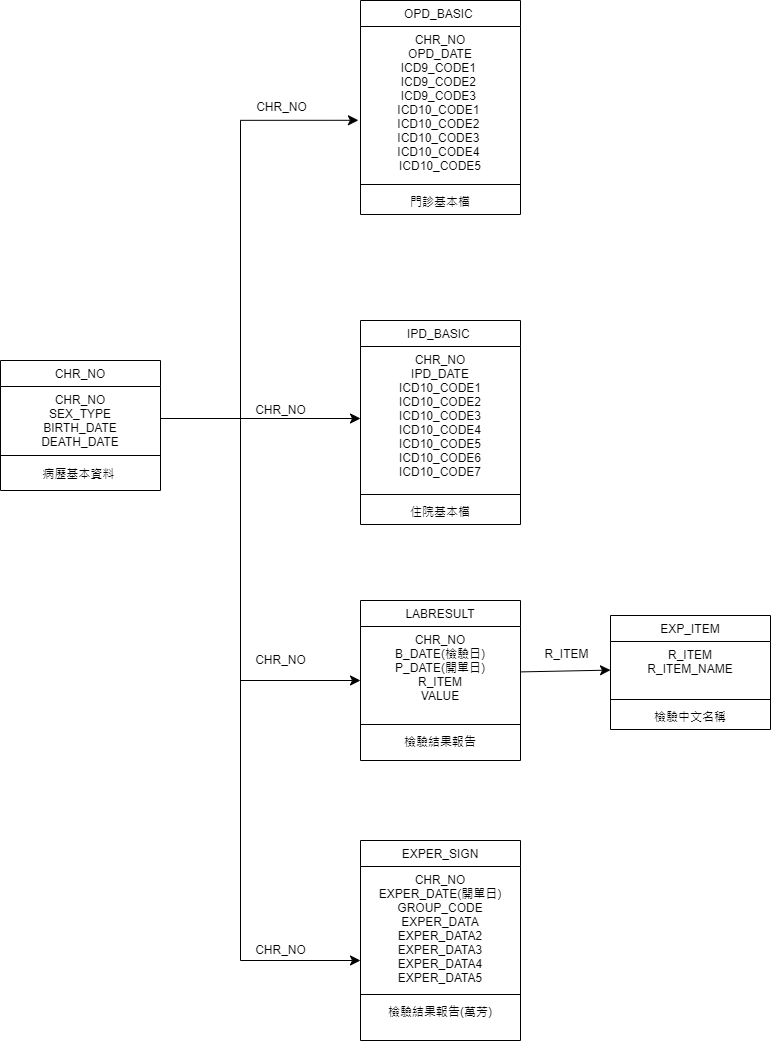

The diagram above was exported from draw.io. Its source (the exported page's mxGraphModel, read from the mxfile embedded in the PNG):
<mxGraphModel dx="593" dy="656" grid="1" gridSize="10" guides="1" tooltips="1" connect="1" arrows="1" fold="1" page="1" pageScale="1" pageWidth="827" pageHeight="1169" math="0" shadow="0">
  <root>
    <mxCell id="WIyWlLk6GJQsqaUBKTNV-0" />
    <mxCell id="WIyWlLk6GJQsqaUBKTNV-1" parent="WIyWlLk6GJQsqaUBKTNV-0" />
    <mxCell id="zkfFHV4jXpPFQw0GAbJ--0" value="CHR_NO" style="swimlane;fontStyle=0;align=center;verticalAlign=top;childLayout=stackLayout;horizontal=1;startSize=26;horizontalStack=0;resizeParent=1;resizeLast=0;collapsible=1;marginBottom=0;rounded=0;shadow=0;strokeWidth=1;" parent="WIyWlLk6GJQsqaUBKTNV-1" vertex="1">
      <mxGeometry x="40" y="640" width="160" height="130" as="geometry">
        <mxRectangle x="230" y="140" width="160" height="26" as="alternateBounds" />
      </mxGeometry>
    </mxCell>
    <mxCell id="zkfFHV4jXpPFQw0GAbJ--1" value="CHR_NO&#10;SEX_TYPE&#10;BIRTH_DATE&#10;DEATH_DATE" style="text;align=center;verticalAlign=top;spacingLeft=4;spacingRight=4;overflow=hidden;rotatable=0;points=[[0,0.5],[1,0.5]];portConstraint=eastwest;" parent="zkfFHV4jXpPFQw0GAbJ--0" vertex="1">
      <mxGeometry y="26" width="160" height="64" as="geometry" />
    </mxCell>
    <mxCell id="zkfFHV4jXpPFQw0GAbJ--4" value="" style="line;html=1;strokeWidth=1;align=left;verticalAlign=middle;spacingTop=-1;spacingLeft=3;spacingRight=3;rotatable=0;labelPosition=right;points=[];portConstraint=eastwest;" parent="zkfFHV4jXpPFQw0GAbJ--0" vertex="1">
      <mxGeometry y="90" width="160" height="10" as="geometry" />
    </mxCell>
    <mxCell id="zkfFHV4jXpPFQw0GAbJ--5" value="病歷基本資料 " style="text;align=center;verticalAlign=top;spacingLeft=4;spacingRight=4;overflow=hidden;rotatable=0;points=[[0,0.5],[1,0.5]];portConstraint=eastwest;" parent="zkfFHV4jXpPFQw0GAbJ--0" vertex="1">
      <mxGeometry y="100" width="160" height="30" as="geometry" />
    </mxCell>
    <mxCell id="zkfFHV4jXpPFQw0GAbJ--17" value="OPD_BASIC " style="swimlane;fontStyle=0;align=center;verticalAlign=top;childLayout=stackLayout;horizontal=1;startSize=26;horizontalStack=0;resizeParent=1;resizeLast=0;collapsible=1;marginBottom=0;rounded=0;shadow=0;strokeWidth=1;" parent="WIyWlLk6GJQsqaUBKTNV-1" vertex="1">
      <mxGeometry x="400" y="280" width="160" height="214" as="geometry">
        <mxRectangle x="550" y="140" width="160" height="26" as="alternateBounds" />
      </mxGeometry>
    </mxCell>
    <mxCell id="zkfFHV4jXpPFQw0GAbJ--18" value="CHR_NO&#10;OPD_DATE&#10;ICD9_CODE1 &#10;ICD9_CODE2 &#10;ICD9_CODE3 &#10;ICD10_CODE1 &#10;ICD10_CODE2 &#10;ICD10_CODE3 &#10;ICD10_CODE4 &#10;ICD10_CODE5" style="text;align=center;verticalAlign=top;spacingLeft=4;spacingRight=4;overflow=hidden;rotatable=0;points=[[0,0.5],[1,0.5]];portConstraint=eastwest;" parent="zkfFHV4jXpPFQw0GAbJ--17" vertex="1">
      <mxGeometry y="26" width="160" height="154" as="geometry" />
    </mxCell>
    <mxCell id="zkfFHV4jXpPFQw0GAbJ--23" value="" style="line;html=1;strokeWidth=1;align=left;verticalAlign=middle;spacingTop=-1;spacingLeft=3;spacingRight=3;rotatable=0;labelPosition=right;points=[];portConstraint=eastwest;" parent="zkfFHV4jXpPFQw0GAbJ--17" vertex="1">
      <mxGeometry y="180" width="160" height="8" as="geometry" />
    </mxCell>
    <mxCell id="zkfFHV4jXpPFQw0GAbJ--24" value="門診基本檔" style="text;align=center;verticalAlign=top;spacingLeft=4;spacingRight=4;overflow=hidden;rotatable=0;points=[[0,0.5],[1,0.5]];portConstraint=eastwest;" parent="zkfFHV4jXpPFQw0GAbJ--17" vertex="1">
      <mxGeometry y="188" width="160" height="26" as="geometry" />
    </mxCell>
    <mxCell id="sR5Bd-4oWcv-9sb5qnhs-1" value="IPD_BASIC " style="swimlane;fontStyle=0;align=center;verticalAlign=top;childLayout=stackLayout;horizontal=1;startSize=26;horizontalStack=0;resizeParent=1;resizeLast=0;collapsible=1;marginBottom=0;rounded=0;shadow=0;strokeWidth=1;" parent="WIyWlLk6GJQsqaUBKTNV-1" vertex="1">
      <mxGeometry x="400" y="600" width="160" height="204" as="geometry">
        <mxRectangle x="550" y="140" width="160" height="26" as="alternateBounds" />
      </mxGeometry>
    </mxCell>
    <mxCell id="sR5Bd-4oWcv-9sb5qnhs-2" value="CHR_NO&#10;IPD_DATE&#10;ICD10_CODE1&#10;ICD10_CODE2&#10;ICD10_CODE3&#10;ICD10_CODE4&#10;ICD10_CODE5&#10;ICD10_CODE6&#10;ICD10_CODE7" style="text;align=center;verticalAlign=top;spacingLeft=4;spacingRight=4;overflow=hidden;rotatable=0;points=[[0,0.5],[1,0.5]];portConstraint=eastwest;" parent="sR5Bd-4oWcv-9sb5qnhs-1" vertex="1">
      <mxGeometry y="26" width="160" height="144" as="geometry" />
    </mxCell>
    <mxCell id="sR5Bd-4oWcv-9sb5qnhs-7" value="" style="line;html=1;strokeWidth=1;align=left;verticalAlign=middle;spacingTop=-1;spacingLeft=3;spacingRight=3;rotatable=0;labelPosition=right;points=[];portConstraint=eastwest;" parent="sR5Bd-4oWcv-9sb5qnhs-1" vertex="1">
      <mxGeometry y="170" width="160" height="8" as="geometry" />
    </mxCell>
    <mxCell id="sR5Bd-4oWcv-9sb5qnhs-8" value="住院基本檔" style="text;align=center;verticalAlign=top;spacingLeft=4;spacingRight=4;overflow=hidden;rotatable=0;points=[[0,0.5],[1,0.5]];portConstraint=eastwest;" parent="sR5Bd-4oWcv-9sb5qnhs-1" vertex="1">
      <mxGeometry y="178" width="160" height="26" as="geometry" />
    </mxCell>
    <mxCell id="sR5Bd-4oWcv-9sb5qnhs-10" value="LABRESULT" style="swimlane;fontStyle=0;align=center;verticalAlign=top;childLayout=stackLayout;horizontal=1;startSize=26;horizontalStack=0;resizeParent=1;resizeLast=0;collapsible=1;marginBottom=0;rounded=0;shadow=0;strokeWidth=1;" parent="WIyWlLk6GJQsqaUBKTNV-1" vertex="1">
      <mxGeometry x="400" y="880" width="160" height="160" as="geometry">
        <mxRectangle x="550" y="140" width="160" height="26" as="alternateBounds" />
      </mxGeometry>
    </mxCell>
    <mxCell id="sR5Bd-4oWcv-9sb5qnhs-11" value="CHR_NO&#10;B_DATE(檢驗日)&#10;P_DATE(開單日)&#10;R_ITEM&#10;VALUE" style="text;align=center;verticalAlign=top;spacingLeft=4;spacingRight=4;overflow=hidden;rotatable=0;points=[[0,0.5],[1,0.5]];portConstraint=eastwest;" parent="sR5Bd-4oWcv-9sb5qnhs-10" vertex="1">
      <mxGeometry y="26" width="160" height="94" as="geometry" />
    </mxCell>
    <mxCell id="sR5Bd-4oWcv-9sb5qnhs-16" value="" style="line;html=1;strokeWidth=1;align=left;verticalAlign=middle;spacingTop=-1;spacingLeft=3;spacingRight=3;rotatable=0;labelPosition=right;points=[];portConstraint=eastwest;" parent="sR5Bd-4oWcv-9sb5qnhs-10" vertex="1">
      <mxGeometry y="120" width="160" height="8" as="geometry" />
    </mxCell>
    <mxCell id="sR5Bd-4oWcv-9sb5qnhs-17" value="檢驗結果報告" style="text;align=center;verticalAlign=top;spacingLeft=4;spacingRight=4;overflow=hidden;rotatable=0;points=[[0,0.5],[1,0.5]];portConstraint=eastwest;" parent="sR5Bd-4oWcv-9sb5qnhs-10" vertex="1">
      <mxGeometry y="128" width="160" height="32" as="geometry" />
    </mxCell>
    <mxCell id="sR5Bd-4oWcv-9sb5qnhs-23" style="edgeStyle=none;curved=1;rounded=0;orthogonalLoop=1;jettySize=auto;html=1;fontSize=12;startSize=8;endSize=8;" parent="WIyWlLk6GJQsqaUBKTNV-1" source="zkfFHV4jXpPFQw0GAbJ--1" target="sR5Bd-4oWcv-9sb5qnhs-2" edge="1">
      <mxGeometry relative="1" as="geometry" />
    </mxCell>
    <mxCell id="sR5Bd-4oWcv-9sb5qnhs-32" value="" style="edgeStyle=segmentEdgeStyle;endArrow=classic;html=1;curved=0;rounded=0;endSize=8;startSize=8;fontSize=12;" parent="WIyWlLk6GJQsqaUBKTNV-1" target="sR5Bd-4oWcv-9sb5qnhs-11" edge="1">
      <mxGeometry width="50" height="50" relative="1" as="geometry">
        <mxPoint x="280" y="700" as="sourcePoint" />
        <mxPoint x="310" y="920" as="targetPoint" />
        <Array as="points">
          <mxPoint x="280" y="960" />
        </Array>
      </mxGeometry>
    </mxCell>
    <mxCell id="sR5Bd-4oWcv-9sb5qnhs-33" value="" style="edgeStyle=segmentEdgeStyle;endArrow=classic;html=1;curved=0;rounded=0;endSize=8;startSize=8;fontSize=12;entryX=-0.013;entryY=0.609;entryDx=0;entryDy=0;entryPerimeter=0;" parent="WIyWlLk6GJQsqaUBKTNV-1" target="zkfFHV4jXpPFQw0GAbJ--18" edge="1">
      <mxGeometry width="50" height="50" relative="1" as="geometry">
        <mxPoint x="280" y="700" as="sourcePoint" />
        <mxPoint x="360" y="510" as="targetPoint" />
        <Array as="points">
          <mxPoint x="280" y="400" />
        </Array>
      </mxGeometry>
    </mxCell>
    <mxCell id="sR5Bd-4oWcv-9sb5qnhs-39" value="CHR_NO" style="edgeLabel;html=1;align=center;verticalAlign=middle;resizable=0;points=[];fontSize=12;" parent="sR5Bd-4oWcv-9sb5qnhs-33" vertex="1" connectable="0">
      <mxGeometry x="0.5221" y="-1" relative="1" as="geometry">
        <mxPoint x="22" y="-14" as="offset" />
      </mxGeometry>
    </mxCell>
    <mxCell id="sR5Bd-4oWcv-9sb5qnhs-34" value="EXP_ITEM" style="swimlane;fontStyle=0;align=center;verticalAlign=top;childLayout=stackLayout;horizontal=1;startSize=26;horizontalStack=0;resizeParent=1;resizeLast=0;collapsible=1;marginBottom=0;rounded=0;shadow=0;strokeWidth=1;" parent="WIyWlLk6GJQsqaUBKTNV-1" vertex="1">
      <mxGeometry x="650" y="895" width="160" height="114" as="geometry">
        <mxRectangle x="550" y="140" width="160" height="26" as="alternateBounds" />
      </mxGeometry>
    </mxCell>
    <mxCell id="sR5Bd-4oWcv-9sb5qnhs-35" value="R_ITEM&#10;R_ITEM_NAME" style="text;align=center;verticalAlign=top;spacingLeft=4;spacingRight=4;overflow=hidden;rotatable=0;points=[[0,0.5],[1,0.5]];portConstraint=eastwest;" parent="sR5Bd-4oWcv-9sb5qnhs-34" vertex="1">
      <mxGeometry y="26" width="160" height="54" as="geometry" />
    </mxCell>
    <mxCell id="sR5Bd-4oWcv-9sb5qnhs-36" value="" style="line;html=1;strokeWidth=1;align=left;verticalAlign=middle;spacingTop=-1;spacingLeft=3;spacingRight=3;rotatable=0;labelPosition=right;points=[];portConstraint=eastwest;" parent="sR5Bd-4oWcv-9sb5qnhs-34" vertex="1">
      <mxGeometry y="80" width="160" height="8" as="geometry" />
    </mxCell>
    <mxCell id="sR5Bd-4oWcv-9sb5qnhs-37" value="檢驗中文名稱" style="text;align=center;verticalAlign=top;spacingLeft=4;spacingRight=4;overflow=hidden;rotatable=0;points=[[0,0.5],[1,0.5]];portConstraint=eastwest;" parent="sR5Bd-4oWcv-9sb5qnhs-34" vertex="1">
      <mxGeometry y="88" width="160" height="26" as="geometry" />
    </mxCell>
    <mxCell id="sR5Bd-4oWcv-9sb5qnhs-38" style="edgeStyle=none;curved=1;rounded=0;orthogonalLoop=1;jettySize=auto;html=1;fontSize=12;startSize=8;endSize=8;" parent="WIyWlLk6GJQsqaUBKTNV-1" source="sR5Bd-4oWcv-9sb5qnhs-11" target="sR5Bd-4oWcv-9sb5qnhs-35" edge="1">
      <mxGeometry relative="1" as="geometry" />
    </mxCell>
    <mxCell id="sR5Bd-4oWcv-9sb5qnhs-40" value="CHR_NO" style="edgeLabel;html=1;align=center;verticalAlign=middle;resizable=0;points=[];fontSize=12;" parent="WIyWlLk6GJQsqaUBKTNV-1" vertex="1" connectable="0">
      <mxGeometry x="320.0001185991079" y="689.9978866958165" as="geometry" />
    </mxCell>
    <mxCell id="sR5Bd-4oWcv-9sb5qnhs-41" value="CHR_NO" style="edgeLabel;html=1;align=center;verticalAlign=middle;resizable=0;points=[];fontSize=12;" parent="WIyWlLk6GJQsqaUBKTNV-1" vertex="1" connectable="0">
      <mxGeometry x="320.0001185991079" y="939.9978866958165" as="geometry" />
    </mxCell>
    <mxCell id="sR5Bd-4oWcv-9sb5qnhs-42" value="R_ITEM" style="edgeLabel;html=1;align=center;verticalAlign=middle;resizable=0;points=[];fontSize=12;" parent="WIyWlLk6GJQsqaUBKTNV-1" vertex="1" connectable="0">
      <mxGeometry x="620.000118599108" y="929.9978866958165" as="geometry">
        <mxPoint x="-14" y="4" as="offset" />
      </mxGeometry>
    </mxCell>
    <mxCell id="SR1nn_Gb6QUqKAKcmQ7p-0" value="EXPER_SIGN" style="swimlane;fontStyle=0;align=center;verticalAlign=top;childLayout=stackLayout;horizontal=1;startSize=26;horizontalStack=0;resizeParent=1;resizeLast=0;collapsible=1;marginBottom=0;rounded=0;shadow=0;strokeWidth=1;" vertex="1" parent="WIyWlLk6GJQsqaUBKTNV-1">
      <mxGeometry x="400" y="1120" width="160" height="200" as="geometry">
        <mxRectangle x="400" y="1120" width="160" height="26" as="alternateBounds" />
      </mxGeometry>
    </mxCell>
    <mxCell id="SR1nn_Gb6QUqKAKcmQ7p-1" value="CHR_NO&#10;EXPER_DATE(開單日)&#10;GROUP_CODE&#10;EXPER_DATA&#10;EXPER_DATA2&#10;EXPER_DATA3&#10;EXPER_DATA4&#10;EXPER_DATA5&#10;" style="text;align=center;verticalAlign=top;spacingLeft=4;spacingRight=4;overflow=hidden;rotatable=0;points=[[0,0.5],[1,0.5]];portConstraint=eastwest;" vertex="1" parent="SR1nn_Gb6QUqKAKcmQ7p-0">
      <mxGeometry y="26" width="160" height="124" as="geometry" />
    </mxCell>
    <mxCell id="SR1nn_Gb6QUqKAKcmQ7p-2" value="" style="line;html=1;strokeWidth=1;align=left;verticalAlign=middle;spacingTop=-1;spacingLeft=3;spacingRight=3;rotatable=0;labelPosition=right;points=[];portConstraint=eastwest;" vertex="1" parent="SR1nn_Gb6QUqKAKcmQ7p-0">
      <mxGeometry y="150" width="160" height="8" as="geometry" />
    </mxCell>
    <mxCell id="SR1nn_Gb6QUqKAKcmQ7p-3" value="檢驗結果報告(萬芳)" style="text;align=center;verticalAlign=top;spacingLeft=4;spacingRight=4;overflow=hidden;rotatable=0;points=[[0,0.5],[1,0.5]];portConstraint=eastwest;" vertex="1" parent="SR1nn_Gb6QUqKAKcmQ7p-0">
      <mxGeometry y="158" width="160" height="26" as="geometry" />
    </mxCell>
    <mxCell id="SR1nn_Gb6QUqKAKcmQ7p-4" value="" style="edgeStyle=segmentEdgeStyle;endArrow=classic;html=1;curved=0;rounded=0;endSize=8;startSize=8;fontSize=12;" edge="1" parent="WIyWlLk6GJQsqaUBKTNV-1" target="SR1nn_Gb6QUqKAKcmQ7p-1">
      <mxGeometry width="50" height="50" relative="1" as="geometry">
        <mxPoint x="280" y="700" as="sourcePoint" />
        <mxPoint x="400" y="1170" as="targetPoint" />
        <Array as="points">
          <mxPoint x="280" y="1240" />
        </Array>
      </mxGeometry>
    </mxCell>
    <mxCell id="SR1nn_Gb6QUqKAKcmQ7p-7" value="CHR_NO" style="edgeLabel;html=1;align=center;verticalAlign=middle;resizable=0;points=[];fontSize=12;" vertex="1" connectable="0" parent="SR1nn_Gb6QUqKAKcmQ7p-4">
      <mxGeometry x="0.7909" y="-2" relative="1" as="geometry">
        <mxPoint x="-11" y="-12" as="offset" />
      </mxGeometry>
    </mxCell>
  </root>
</mxGraphModel>